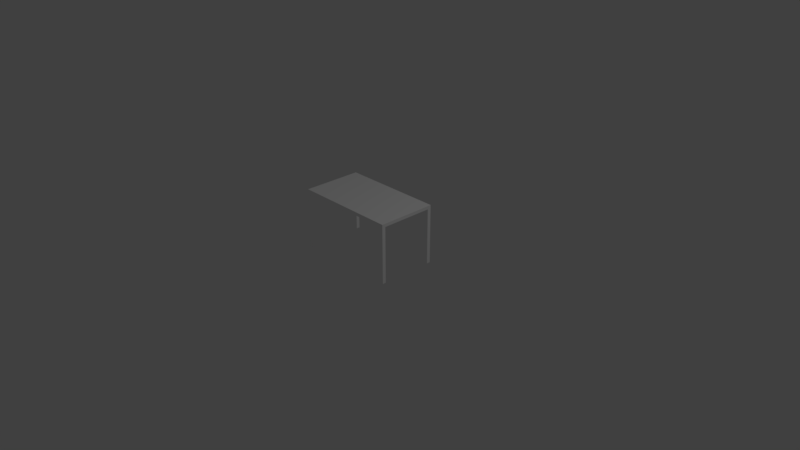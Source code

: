 # Source: Desk_lod0.blend  (saved by Blender 2.78.0; exported with 4.5.12 LTS)
import bpy
from mathutils import Matrix  # noqa: F401  (used for matrix-valued properties, if any)

bpy.ops.wm.read_factory_settings(use_empty=True)
scene = bpy.context.scene
scene.name = 'Scene'

# ---- collections
col_collection_1 = bpy.data.collections.new('Collection 1'); scene.collection.children.link(col_collection_1)

# ---- materials (node trees are filled in below, after node groups)
mat_table = bpy.data.materials.new('Table')
mat_table.alpha_threshold = 0.0
mat_table.use_transparent_shadow = False
mat_table.diffuse_color = (1.0, 1.0, 1.0, 1.0)
mat_table.roughness = 0.5
mat_table.line_color = (0.0, 0.0, 0.0, 1.0)

# ---- material node trees

# ---- world
world_world = bpy.data.worlds.new('World'); scene.world = world_world
world_world.color = (0.05088, 0.05088, 0.05088)
world_world.use_sun_shadow = False
world_world.sun_shadow_jitter_overblur = 0.0
world_world.cycles.sampling_method = 'MANUAL'

# ---- cameras
cam_camera = bpy.data.cameras.new('Camera')
cam_camera.clip_end = 100.0
cam_camera.lens = 35.0
cam_camera.sensor_width = 32.0
cam_camera.sensor_height = 18.0
cam_camera.ortho_scale = 7.314
cam_camera.dof.focus_distance = 0.0
cam_camera.dof.aperture_fstop = 128.0

# ---- lights
light_lamp = bpy.data.lights.new('Lamp', 'POINT')
light_lamp.transmission_factor = 0.0
light_lamp.cutoff_distance = 30.0
light_lamp.energy = 100.0
light_lamp.shadow_buffer_clip_start = 1.001
light_lamp.shadow_soft_size = 0.1
light_lamp.shadow_maximum_resolution = 0.006
light_lamp.use_absolute_resolution = True

# ---- meshes
me_cube = bpy.data.meshes.new('Cube')
me_cube.from_pydata([(0.6994, 0.399, 0.7595), (0.6994, -0.3988, 0.7595), (-0.7001, -0.3988, 0.7595), (-0.7001, 0.399, 0.7595), (0.6994, 0.399, 0.8028), (0.6994, -0.3988, 0.8028), (-0.7001, -0.3988, 0.8028), (-0.7001, 0.399, 0.8028), (-0.6496, 0.399, 0.7595), (-0.6496, -0.3988, 0.7595), (-0.6496, 0.399, 0.8028), (-0.6496, -0.3988, 0.8028), (0.6503, 0.399, 0.7595), (0.6503, -0.3988, 0.7595), (0.6503, 0.399, 0.8028), (0.6503, -0.3988, 0.8028), (0.6994, 0.3506, 0.7595), (-0.7001, 0.3506, 0.7595), (0.6994, 0.3506, 0.8028), (-0.7001, 0.3506, 0.8028), (-0.6496, 0.3506, 0.8028), (-0.6496, 0.3506, 0.7595), (0.6503, 0.3506, 0.7595), (0.6503, 0.3506, 0.8028), (0.6994, -0.3508, 0.7595), (0.6994, -0.3508, 0.8028), (-0.6496, -0.3508, 0.8028), (0.6503, -0.3508, 0.8028), (-0.7001, -0.3508, 0.7595), (-0.7001, -0.3508, 0.8028), (-0.6496, -0.3508, 0.7595), (0.6503, -0.3508, 0.7595), (0.6994, -0.3508, 0.007066), (0.6994, -0.3988, 0.007066), (-0.6496, 0.399, 0.007066), (-0.7001, 0.399, 0.007066), (-0.6496, -0.3988, 0.007066), (-0.7001, -0.3988, 0.007066), (-0.7001, 0.3506, 0.007066), (-0.6496, 0.3506, 0.007066), (0.6994, 0.399, 0.007066), (0.6503, 0.399, 0.007066), (0.6503, -0.3988, 0.007066), (0.6503, 0.3506, 0.007066), (0.6994, 0.3506, 0.007066), (-0.7001, -0.3508, 0.007066), (-0.6496, -0.3508, 0.007066), (0.6503, -0.3508, 0.007066)], [], [(3, 8, 34, 35), (26, 29, 6, 11), (24, 25, 5, 1), (9, 11, 6, 2), (17, 19, 7, 3), (10, 8, 3, 7), (14, 12, 8, 10), (13, 15, 11, 9), (27, 26, 11, 15), (31, 13, 9, 30), (16, 22, 43, 44), (25, 27, 15, 5), (1, 5, 15, 13), (4, 0, 12, 14), (4, 14, 23, 18), (24, 1, 33, 32), (12, 22, 21, 8), (14, 10, 20, 23), (28, 29, 19, 17), (0, 4, 18, 16), (10, 7, 19, 20), (28, 30, 46, 45), (2, 6, 29, 28), (18, 23, 27, 25), (16, 24, 31, 22), (22, 31, 30, 21), (23, 20, 26, 27), (16, 18, 25, 24), (20, 19, 29, 26), (21, 30, 28, 17), (46, 36, 37, 45), (32, 33, 42, 47), (40, 44, 43, 41), (34, 39, 38, 35), (22, 12, 41, 43), (31, 24, 32, 47), (9, 2, 37, 36), (2, 28, 45, 37), (8, 21, 39, 34), (17, 3, 35, 38), (12, 0, 40, 41), (30, 9, 36, 46), (0, 16, 44, 40), (21, 17, 38, 39), (1, 13, 42, 33), (13, 31, 47, 42)])
me_cube.materials.append(mat_table)
me_cube.use_remesh_preserve_volume = False
me_cube.use_remesh_preserve_attributes = False
me_cube.use_mirror_vertex_groups = False
me_cube.update()

# ---- objects
ob_cube = bpy.data.objects.new('Cube', me_cube)
ob_lamp = bpy.data.objects.new('Lamp', light_lamp)
ob_camera = bpy.data.objects.new('Camera', cam_camera)

# ---- transforms, parenting, visibility, modifiers, constraints
ob_cube.location = (0.0, 0.0, 0.0)
ob_cube.lock_rotations_4d = False
ob_cube.empty_display_type = 'ARROWS'
ob_cube.lineart.crease_threshold = 0.0
ob_lamp.location = (4.076, 1.005, 5.904)
ob_lamp.rotation_euler = (0.6503, 0.05522, 1.866)
ob_lamp.lock_rotations_4d = False
ob_lamp.empty_display_type = 'ARROWS'
ob_lamp.color = (0.0, 0.0, 0.0, 0.0)
ob_lamp.lineart.crease_threshold = 0.0
ob_camera.location = (7.481, -6.508, 5.344)
ob_camera.rotation_euler = (1.109, 0.0, 0.8149)
ob_camera.lock_rotations_4d = False
ob_camera.empty_display_type = 'ARROWS'
ob_camera.color = (0.0, 0.0, 0.0, 0.0)
ob_camera.display_type = 'WIRE'
ob_camera.lineart.crease_threshold = 0.0

# ---- collection membership
col_collection_1.objects.link(ob_cube)
col_collection_1.objects.link(ob_lamp)
col_collection_1.objects.link(ob_camera)

# ---- scene / render settings (as saved in the file)
scene.camera = ob_camera
scene.frame_start = 1; scene.frame_end = 250; scene.frame_set(1)
scene.render.engine = 'BLENDER_EEVEE_NEXT'
scene.render.resolution_percentage = 50
scene.render.dither_intensity = 0.0
scene.cycles.use_denoising = False
scene.cycles.samples = 128
scene.cycles.sampling_pattern = 'TABULATED_SOBOL'
scene.cycles.light_sampling_threshold = 0.0
scene.cycles.use_adaptive_sampling = False
scene.cycles.use_light_tree = False
scene.cycles.blur_glossy = 0.0
scene.cycles.sample_clamp_indirect = 0.0
scene.view_settings.view_transform = 'Standard'
bpy.context.view_layer.update()
